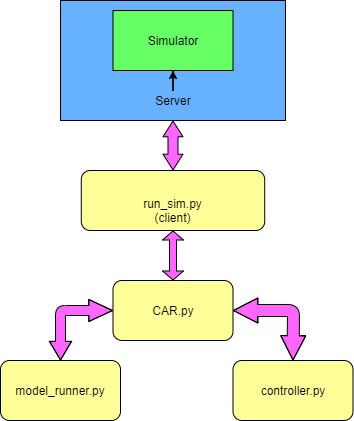

The diagram above was exported from draw.io. Its source (the exported page's mxGraphModel, read from the mxfile embedded in the PNG):
<mxGraphModel dx="976" dy="588" grid="1" gridSize="10" guides="1" tooltips="1" connect="1" arrows="1" fold="1" page="1" pageScale="1" pageWidth="850" pageHeight="1100" math="0" shadow="0">
  <root>
    <mxCell id="0" />
    <mxCell id="1" parent="0" />
    <mxCell id="MxZVwDFIUmJzbkxIpc4q-1" value="" style="rounded=1;whiteSpace=wrap;html=1;fillColor=#FFFF99;" parent="1" vertex="1">
      <mxGeometry x="300.78" y="180" width="183.44" height="60" as="geometry" />
    </mxCell>
    <mxCell id="MxZVwDFIUmJzbkxIpc4q-2" value="" style="rounded=0;whiteSpace=wrap;html=1;fillColor=#66B2FF;" parent="1" vertex="1">
      <mxGeometry x="280" y="10" width="225" height="120" as="geometry" />
    </mxCell>
    <mxCell id="MxZVwDFIUmJzbkxIpc4q-3" value="" style="rounded=0;whiteSpace=wrap;html=1;fillColor=#66FF66;" parent="1" vertex="1">
      <mxGeometry x="332.5" y="20" width="120" height="60" as="geometry" />
    </mxCell>
    <mxCell id="MxZVwDFIUmJzbkxIpc4q-5" value="run_sim.py&lt;br&gt;(client)" style="text;html=1;strokeColor=none;fillColor=none;align=center;verticalAlign=middle;whiteSpace=wrap;rounded=0;" parent="1" vertex="1">
      <mxGeometry x="366.25" y="210" width="52.5" height="20" as="geometry" />
    </mxCell>
    <mxCell id="MxZVwDFIUmJzbkxIpc4q-6" value="Simulator" style="text;html=1;strokeColor=none;fillColor=none;align=center;verticalAlign=middle;whiteSpace=wrap;rounded=0;" parent="1" vertex="1">
      <mxGeometry x="372.5" y="40" width="40" height="20" as="geometry" />
    </mxCell>
    <mxCell id="MxZVwDFIUmJzbkxIpc4q-8" value="" style="edgeStyle=orthogonalEdgeStyle;rounded=0;orthogonalLoop=1;jettySize=auto;html=1;" parent="1" source="MxZVwDFIUmJzbkxIpc4q-7" target="MxZVwDFIUmJzbkxIpc4q-3" edge="1">
      <mxGeometry relative="1" as="geometry" />
    </mxCell>
    <mxCell id="MxZVwDFIUmJzbkxIpc4q-7" value="Server" style="text;html=1;strokeColor=none;fillColor=none;align=center;verticalAlign=middle;whiteSpace=wrap;rounded=0;" parent="1" vertex="1">
      <mxGeometry x="372.5" y="100" width="40" height="20" as="geometry" />
    </mxCell>
    <mxCell id="MxZVwDFIUmJzbkxIpc4q-9" value="CAR.py" style="rounded=1;whiteSpace=wrap;html=1;fillColor=#FFFF99;" parent="1" vertex="1">
      <mxGeometry x="332.5" y="290" width="120" height="60" as="geometry" />
    </mxCell>
    <mxCell id="MxZVwDFIUmJzbkxIpc4q-12" value="" style="shape=flexArrow;endArrow=classic;startArrow=classic;html=1;entryX=0.5;entryY=1;entryDx=0;entryDy=0;exitX=0.5;exitY=0;exitDx=0;exitDy=0;width=7;startSize=2.67;startWidth=13;endWidth=13;endSize=2.67;fillColor=#FF66FF;" parent="1" source="MxZVwDFIUmJzbkxIpc4q-9" target="MxZVwDFIUmJzbkxIpc4q-1" edge="1">
      <mxGeometry width="50" height="50" relative="1" as="geometry">
        <mxPoint x="400" y="330" as="sourcePoint" />
        <mxPoint x="450" y="280" as="targetPoint" />
      </mxGeometry>
    </mxCell>
    <mxCell id="MxZVwDFIUmJzbkxIpc4q-13" value="model_runner.py" style="rounded=1;whiteSpace=wrap;html=1;fillColor=#FFFF99;" parent="1" vertex="1">
      <mxGeometry x="220" y="370" width="120" height="60" as="geometry" />
    </mxCell>
    <mxCell id="MxZVwDFIUmJzbkxIpc4q-14" value="controller.py" style="rounded=1;whiteSpace=wrap;html=1;fillColor=#FFFF99;" parent="1" vertex="1">
      <mxGeometry x="452.5" y="370" width="120" height="60" as="geometry" />
    </mxCell>
    <mxCell id="MxZVwDFIUmJzbkxIpc4q-15" value="" style="shape=flexArrow;endArrow=classic;startArrow=classic;html=1;entryX=0;entryY=0.5;entryDx=0;entryDy=0;exitX=0.5;exitY=0;exitDx=0;exitDy=0;startWidth=11;startSize=5.87;endWidth=11;endSize=7.57;fillColor=#FF66FF;" parent="1" source="MxZVwDFIUmJzbkxIpc4q-13" target="MxZVwDFIUmJzbkxIpc4q-9" edge="1">
      <mxGeometry width="50" height="50" relative="1" as="geometry">
        <mxPoint x="400" y="330" as="sourcePoint" />
        <mxPoint x="450" y="280" as="targetPoint" />
        <Array as="points">
          <mxPoint x="280" y="320" />
        </Array>
      </mxGeometry>
    </mxCell>
    <mxCell id="MxZVwDFIUmJzbkxIpc4q-16" value="" style="shape=flexArrow;endArrow=classic;startArrow=classic;html=1;exitX=1;exitY=0.5;exitDx=0;exitDy=0;entryX=0.5;entryY=0;entryDx=0;entryDy=0;startWidth=12;startSize=7.77;width=12;endWidth=12;endSize=7.77;fillColor=#FF66FF;" parent="1" source="MxZVwDFIUmJzbkxIpc4q-9" target="MxZVwDFIUmJzbkxIpc4q-14" edge="1">
      <mxGeometry width="50" height="50" relative="1" as="geometry">
        <mxPoint x="400" y="330" as="sourcePoint" />
        <mxPoint x="450" y="280" as="targetPoint" />
        <Array as="points">
          <mxPoint x="513" y="320" />
        </Array>
      </mxGeometry>
    </mxCell>
    <mxCell id="MxZVwDFIUmJzbkxIpc4q-17" value="" style="shape=flexArrow;endArrow=classic;startArrow=classic;html=1;entryX=0.5;entryY=1;entryDx=0;entryDy=0;exitX=0.5;exitY=0;exitDx=0;exitDy=0;startWidth=9;startSize=4.93;endWidth=9;endSize=4.93;fillColor=#FF66FF;" parent="1" source="MxZVwDFIUmJzbkxIpc4q-1" target="MxZVwDFIUmJzbkxIpc4q-2" edge="1">
      <mxGeometry width="50" height="50" relative="1" as="geometry">
        <mxPoint x="400" y="330" as="sourcePoint" />
        <mxPoint x="450" y="280" as="targetPoint" />
      </mxGeometry>
    </mxCell>
  </root>
</mxGraphModel>